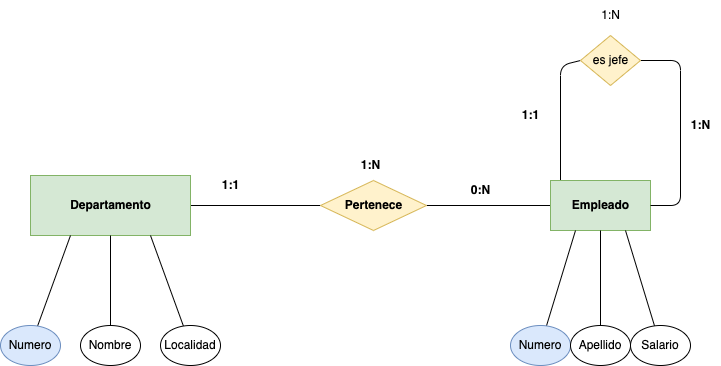

The diagram above was exported from draw.io. Its source (the exported page's mxGraphModel, read from the mxfile embedded in the PNG):
<mxGraphModel dx="1146" dy="717" grid="1" gridSize="10" guides="1" tooltips="1" connect="1" arrows="1" fold="1" page="1" pageScale="1" pageWidth="827" pageHeight="1169" math="0" shadow="0">
  <root>
    <mxCell id="0" />
    <mxCell id="1" parent="0" />
    <mxCell id="13" style="edgeStyle=none;html=1;entryX=0;entryY=0.5;entryDx=0;entryDy=0;endArrow=none;endFill=0;" edge="1" parent="1" source="2" target="12">
      <mxGeometry relative="1" as="geometry" />
    </mxCell>
    <mxCell id="2" value="&lt;b&gt;Departamento&lt;/b&gt;" style="html=1;dashed=0;whitespace=wrap;fillColor=#d5e8d4;strokeColor=#82b366;" vertex="1" parent="1">
      <mxGeometry x="80" y="250" width="160" height="60" as="geometry" />
    </mxCell>
    <mxCell id="10" style="edgeStyle=none;html=1;entryX=0.25;entryY=1;entryDx=0;entryDy=0;endArrow=none;endFill=0;" edge="1" parent="1" source="4" target="2">
      <mxGeometry relative="1" as="geometry" />
    </mxCell>
    <mxCell id="4" value="Numero" style="ellipse;whiteSpace=wrap;html=1;align=center;fillColor=#dae8fc;strokeColor=#6c8ebf;" vertex="1" parent="1">
      <mxGeometry x="50" y="400" width="60" height="40" as="geometry" />
    </mxCell>
    <mxCell id="8" style="edgeStyle=none;html=1;entryX=0.5;entryY=1;entryDx=0;entryDy=0;endArrow=none;endFill=0;" edge="1" parent="1" source="5" target="2">
      <mxGeometry relative="1" as="geometry" />
    </mxCell>
    <mxCell id="5" value="Nombre" style="ellipse;whiteSpace=wrap;html=1;align=center;" vertex="1" parent="1">
      <mxGeometry x="130" y="400" width="60" height="40" as="geometry" />
    </mxCell>
    <mxCell id="11" style="edgeStyle=none;html=1;entryX=0.75;entryY=1;entryDx=0;entryDy=0;endArrow=none;endFill=0;" edge="1" parent="1" source="6" target="2">
      <mxGeometry relative="1" as="geometry" />
    </mxCell>
    <mxCell id="6" value="Localidad" style="ellipse;whiteSpace=wrap;html=1;align=center;" vertex="1" parent="1">
      <mxGeometry x="210" y="400" width="60" height="40" as="geometry" />
    </mxCell>
    <mxCell id="15" style="edgeStyle=none;html=1;entryX=0;entryY=0.5;entryDx=0;entryDy=0;endArrow=none;endFill=0;" edge="1" parent="1" source="12" target="14">
      <mxGeometry relative="1" as="geometry" />
    </mxCell>
    <mxCell id="12" value="&lt;b&gt;Pertenece&lt;/b&gt;" style="shape=rhombus;html=1;dashed=0;whitespace=wrap;perimeter=rhombusPerimeter;fillColor=#fff2cc;strokeColor=#d6b656;" vertex="1" parent="1">
      <mxGeometry x="370" y="255" width="106" height="50" as="geometry" />
    </mxCell>
    <mxCell id="24" style="edgeStyle=none;html=1;entryX=0;entryY=0.5;entryDx=0;entryDy=0;endArrow=none;endFill=0;exitX=0.1;exitY=0.1;exitDx=0;exitDy=0;exitPerimeter=0;" edge="1" parent="1" source="14" target="23">
      <mxGeometry relative="1" as="geometry">
        <Array as="points">
          <mxPoint x="610" y="140" />
        </Array>
      </mxGeometry>
    </mxCell>
    <mxCell id="14" value="&lt;b&gt;Empleado&lt;/b&gt;" style="html=1;dashed=0;whitespace=wrap;fillColor=#d5e8d4;strokeColor=#82b366;" vertex="1" parent="1">
      <mxGeometry x="600" y="255" width="100" height="50" as="geometry" />
    </mxCell>
    <mxCell id="19" style="edgeStyle=none;html=1;entryX=0.25;entryY=1;entryDx=0;entryDy=0;endArrow=none;endFill=0;" edge="1" parent="1" source="16" target="14">
      <mxGeometry relative="1" as="geometry" />
    </mxCell>
    <mxCell id="16" value="Numero" style="ellipse;whiteSpace=wrap;html=1;align=center;fillColor=#dae8fc;strokeColor=#6c8ebf;" vertex="1" parent="1">
      <mxGeometry x="560" y="400" width="60" height="40" as="geometry" />
    </mxCell>
    <mxCell id="20" style="edgeStyle=none;html=1;entryX=0.5;entryY=1;entryDx=0;entryDy=0;endArrow=none;endFill=0;" edge="1" parent="1" source="17" target="14">
      <mxGeometry relative="1" as="geometry" />
    </mxCell>
    <mxCell id="17" value="Apellido" style="ellipse;whiteSpace=wrap;html=1;align=center;" vertex="1" parent="1">
      <mxGeometry x="620" y="400" width="60" height="40" as="geometry" />
    </mxCell>
    <mxCell id="21" style="edgeStyle=none;html=1;entryX=0.75;entryY=1;entryDx=0;entryDy=0;endArrow=none;endFill=0;" edge="1" parent="1" source="18" target="14">
      <mxGeometry relative="1" as="geometry" />
    </mxCell>
    <mxCell id="18" value="Salario" style="ellipse;whiteSpace=wrap;html=1;align=center;" vertex="1" parent="1">
      <mxGeometry x="680" y="400" width="60" height="40" as="geometry" />
    </mxCell>
    <mxCell id="22" value="&lt;b&gt;1:1&lt;/b&gt;" style="text;html=1;align=center;verticalAlign=middle;resizable=0;points=[];autosize=1;strokeColor=none;fillColor=none;" vertex="1" parent="1">
      <mxGeometry x="260" y="245" width="40" height="30" as="geometry" />
    </mxCell>
    <mxCell id="25" style="edgeStyle=none;html=1;entryX=1;entryY=0.5;entryDx=0;entryDy=0;endArrow=none;endFill=0;exitX=1;exitY=0.5;exitDx=0;exitDy=0;" edge="1" parent="1" source="23" target="14">
      <mxGeometry relative="1" as="geometry">
        <Array as="points">
          <mxPoint x="730" y="135" />
          <mxPoint x="730" y="280" />
        </Array>
      </mxGeometry>
    </mxCell>
    <mxCell id="23" value="es jefe" style="shape=rhombus;html=1;dashed=0;whitespace=wrap;perimeter=rhombusPerimeter;fillColor=#fff2cc;strokeColor=#d6b656;" vertex="1" parent="1">
      <mxGeometry x="630" y="110" width="60" height="50" as="geometry" />
    </mxCell>
    <mxCell id="26" value="&lt;b&gt;1:1&lt;/b&gt;" style="text;html=1;align=center;verticalAlign=middle;resizable=0;points=[];autosize=1;strokeColor=none;fillColor=none;" vertex="1" parent="1">
      <mxGeometry x="560" y="175" width="40" height="30" as="geometry" />
    </mxCell>
    <mxCell id="27" value="1:N" style="text;html=1;align=center;verticalAlign=middle;resizable=0;points=[];autosize=1;strokeColor=none;fillColor=none;" vertex="1" parent="1">
      <mxGeometry x="640" y="75" width="40" height="30" as="geometry" />
    </mxCell>
    <mxCell id="28" value="&lt;b&gt;1:N&lt;/b&gt;" style="text;html=1;align=center;verticalAlign=middle;resizable=0;points=[];autosize=1;strokeColor=none;fillColor=none;" vertex="1" parent="1">
      <mxGeometry x="730" y="185" width="40" height="30" as="geometry" />
    </mxCell>
    <mxCell id="29" value="&lt;b&gt;0:N&lt;/b&gt;" style="text;html=1;align=center;verticalAlign=middle;resizable=0;points=[];autosize=1;strokeColor=none;fillColor=none;" vertex="1" parent="1">
      <mxGeometry x="510" y="250" width="40" height="30" as="geometry" />
    </mxCell>
    <mxCell id="30" value="&lt;b&gt;1:N&lt;/b&gt;" style="text;html=1;align=center;verticalAlign=middle;resizable=0;points=[];autosize=1;strokeColor=none;fillColor=none;" vertex="1" parent="1">
      <mxGeometry x="400" y="225" width="40" height="30" as="geometry" />
    </mxCell>
  </root>
</mxGraphModel>